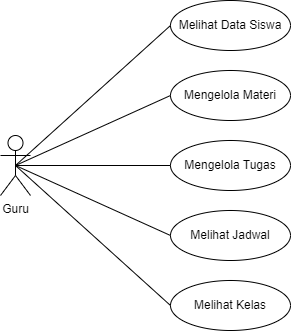

The diagram above was exported from draw.io. Its source (the exported page's mxGraphModel, read from the mxfile embedded in the PNG):
<mxGraphModel dx="532" dy="467" grid="1" gridSize="10" guides="1" tooltips="1" connect="1" arrows="1" fold="1" page="1" pageScale="1" pageWidth="850" pageHeight="1100" math="0" shadow="0">
  <root>
    <mxCell id="0" />
    <mxCell id="1" parent="0" />
    <mxCell id="9" style="edgeStyle=none;html=1;exitX=0.5;exitY=0.5;exitDx=0;exitDy=0;exitPerimeter=0;entryX=0;entryY=0.5;entryDx=0;entryDy=0;endArrow=none;endFill=0;" edge="1" parent="1" source="2" target="3">
      <mxGeometry relative="1" as="geometry" />
    </mxCell>
    <mxCell id="10" style="edgeStyle=none;html=1;exitX=0.5;exitY=0.5;exitDx=0;exitDy=0;exitPerimeter=0;entryX=0;entryY=0.5;entryDx=0;entryDy=0;endArrow=none;endFill=0;" edge="1" parent="1" source="2" target="4">
      <mxGeometry relative="1" as="geometry" />
    </mxCell>
    <mxCell id="11" style="edgeStyle=none;html=1;exitX=0.5;exitY=0.5;exitDx=0;exitDy=0;exitPerimeter=0;entryX=0;entryY=0.5;entryDx=0;entryDy=0;endArrow=none;endFill=0;" edge="1" parent="1" source="2" target="6">
      <mxGeometry relative="1" as="geometry" />
    </mxCell>
    <mxCell id="12" style="edgeStyle=none;html=1;exitX=0.5;exitY=0.5;exitDx=0;exitDy=0;exitPerimeter=0;entryX=0;entryY=0.5;entryDx=0;entryDy=0;endArrow=none;endFill=0;" edge="1" parent="1" source="2" target="5">
      <mxGeometry relative="1" as="geometry" />
    </mxCell>
    <mxCell id="13" style="edgeStyle=none;html=1;exitX=0.5;exitY=0.5;exitDx=0;exitDy=0;exitPerimeter=0;entryX=0;entryY=0.5;entryDx=0;entryDy=0;endArrow=none;endFill=0;" edge="1" parent="1" source="2" target="7">
      <mxGeometry relative="1" as="geometry" />
    </mxCell>
    <mxCell id="2" value="Guru" style="shape=umlActor;verticalLabelPosition=bottom;verticalAlign=top;html=1;outlineConnect=0;gradientColor=none;fillColor=none;" vertex="1" parent="1">
      <mxGeometry x="30" y="175" width="30" height="60" as="geometry" />
    </mxCell>
    <mxCell id="3" value="Melihat Data Siswa" style="ellipse;whiteSpace=wrap;html=1;fillColor=none;" vertex="1" parent="1">
      <mxGeometry x="200" y="40" width="120" height="50" as="geometry" />
    </mxCell>
    <mxCell id="4" value="Mengelola Materi&lt;span style=&quot;font-family: monospace; font-size: 0px; text-align: start; text-wrap-mode: nowrap;&quot;&gt;%3CmxGraphModel%3E%3Croot%3E%3CmxCell%20id%3D%220%22%2F%3E%3CmxCell%20id%3D%221%22%20parent%3D%220%22%2F%3E%3CmxCell%20id%3D%222%22%20value%3D%22Melihat%20Data%20Siswa%22%20style%3D%22ellipse%3BwhiteSpace%3Dwrap%3Bhtml%3D1%3B%22%20vertex%3D%221%22%20parent%3D%221%22%3E%3CmxGeometry%20x%3D%22210%22%20y%3D%22200%22%20width%3D%22120%22%20height%3D%2280%22%20as%3D%22geometry%22%2F%3E%3C%2FmxCell%3E%3C%2Froot%3E%3C%2FmxGraphModel%3E&lt;/span&gt;" style="ellipse;whiteSpace=wrap;html=1;fillColor=none;" vertex="1" parent="1">
      <mxGeometry x="200" y="110" width="120" height="50" as="geometry" />
    </mxCell>
    <mxCell id="5" value="Melihat Jadwal" style="ellipse;whiteSpace=wrap;html=1;fillColor=none;" vertex="1" parent="1">
      <mxGeometry x="200" y="250" width="120" height="50" as="geometry" />
    </mxCell>
    <mxCell id="6" value="Mengelola Tugas" style="ellipse;whiteSpace=wrap;html=1;fillColor=none;" vertex="1" parent="1">
      <mxGeometry x="200" y="180" width="120" height="50" as="geometry" />
    </mxCell>
    <mxCell id="7" value="Melihat Kelas" style="ellipse;whiteSpace=wrap;html=1;fillColor=none;" vertex="1" parent="1">
      <mxGeometry x="200" y="320" width="120" height="50" as="geometry" />
    </mxCell>
  </root>
</mxGraphModel>